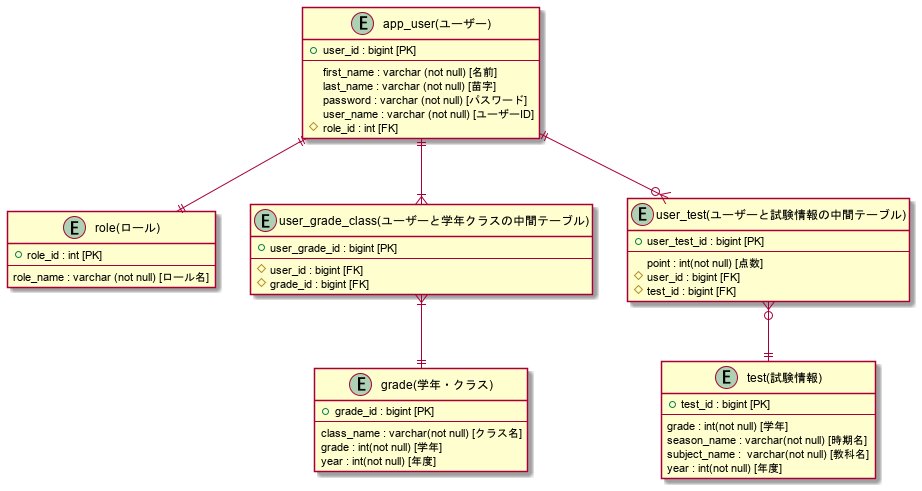

The diagram above was rendered by PlantUML. Its source (embedded in the PNG):
@startuml

entity "app_user(ユーザー)" as user{
    + user_id : bigint [PK]
    --
    first_name : varchar (not null) [名前]
    last_name : varchar (not null) [苗字]
    password : varchar (not null) [パスワード]
    user_name : varchar (not null) [ユーザーID]
    # role_id : int [FK]
}

entity "role(ロール)" as role {
    + role_id : int [PK]
    --
    role_name : varchar (not null) [ロール名]
}

entity "grade(学年・クラス)" as grade {
    + grade_id : bigint [PK]
    --
    class_name : varchar(not null) [クラス名]
    grade : int(not null) [学年]
    year : int(not null) [年度]
}

entity "user_grade_class(ユーザーと学年クラスの中間テーブル)" as grade_class{
    + user_grade_id : bigint [PK]
    --
    # user_id : bigint [FK]
    # grade_id : bigint [FK]
}

entity "test(試験情報)" as test {
    + test_id : bigint [PK]
    --
    grade : int(not null) [学年]
    season_name : varchar(not null) [時期名]
    subject_name :  varchar(not null) [教科名]
    year : int(not null) [年度]
}

entity "user_test(ユーザーと試験情報の中間テーブル)" as user_test {
    + user_test_id : bigint [PK]
    --
    point : int(not null) [点数]
    # user_id : bigint [FK]
    # test_id : bigint [FK]
}

user ||--|| role
user ||--|{ grade_class
grade_class }|--||grade
user||--o{ user_test
user_test}o--||test

@enduml